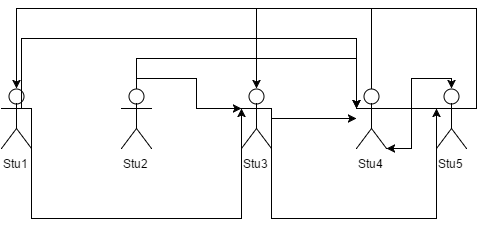

The diagram above was exported from draw.io. Its source (the exported page's mxGraphModel, read from the mxfile embedded in the PNG):
<mxGraphModel dx="1430" dy="800" grid="1" gridSize="10" guides="1" tooltips="1" connect="1" fold="1" page="1" pageScale="1" pageWidth="850" pageHeight="1100" background="#ffffff" math="0">
  <root>
    <mxCell id="28c8472c37ec2f6b-0" />
    <mxCell id="28c8472c37ec2f6b-1" parent="28c8472c37ec2f6b-0" />
    <mxCell id="28c8472c37ec2f6b-2" value="Stu1" style="shape=umlActor;verticalLabelPosition=bottom;labelBackgroundColor=#ffffff;verticalAlign=top;html=1;" vertex="1" parent="28c8472c37ec2f6b-1">
      <mxGeometry x="170" y="190" width="30" height="60" as="geometry" />
    </mxCell>
    <mxCell id="1e6115e5a5f72f0c-13" style="edgeStyle=orthogonalEdgeStyle;rounded=0;html=1;exitX=0.5;exitY=0;exitPerimeter=0;entryX=0;entryY=0.3333333333333333;entryPerimeter=0;startArrow=none;startFill=0;endArrow=classic;endFill=1;fontSize=12;" edge="1" parent="28c8472c37ec2f6b-1" source="28c8472c37ec2f6b-3" target="28c8472c37ec2f6b-4">
      <mxGeometry relative="1" as="geometry" />
    </mxCell>
    <mxCell id="1e6115e5a5f72f0c-14" style="edgeStyle=orthogonalEdgeStyle;rounded=0;html=1;exitX=0.5;exitY=0;exitPerimeter=0;entryX=0;entryY=0.3333333333333333;entryPerimeter=0;startArrow=none;startFill=0;endArrow=classic;endFill=1;fontSize=12;" edge="1" parent="28c8472c37ec2f6b-1" source="28c8472c37ec2f6b-3" target="28c8472c37ec2f6b-5">
      <mxGeometry relative="1" as="geometry">
        <Array as="points">
          <mxPoint x="305" y="160" />
          <mxPoint x="525" y="160" />
        </Array>
      </mxGeometry>
    </mxCell>
    <mxCell id="28c8472c37ec2f6b-3" value="Stu2" style="shape=umlActor;verticalLabelPosition=bottom;labelBackgroundColor=#ffffff;verticalAlign=top;html=1;" vertex="1" parent="28c8472c37ec2f6b-1">
      <mxGeometry x="290" y="190" width="30" height="60" as="geometry" />
    </mxCell>
    <mxCell id="1e6115e5a5f72f0c-4" style="rounded=0;html=1;exitX=0;exitY=0.3333333333333333;exitPerimeter=0;entryX=1;entryY=0.3333333333333333;entryPerimeter=0;startArrow=classic;startFill=1;endArrow=none;endFill=0;fontSize=12;edgeStyle=orthogonalEdgeStyle;" edge="1" parent="28c8472c37ec2f6b-1" source="28c8472c37ec2f6b-4" target="28c8472c37ec2f6b-2">
      <mxGeometry relative="1" as="geometry">
        <Array as="points">
          <mxPoint x="410" y="320" />
          <mxPoint x="200" y="320" />
        </Array>
      </mxGeometry>
    </mxCell>
    <mxCell id="1e6115e5a5f72f0c-15" style="edgeStyle=orthogonalEdgeStyle;rounded=0;html=1;exitX=1;exitY=0.3333333333333333;exitPerimeter=0;entryX=0;entryY=0.3333333333333333;entryPerimeter=0;startArrow=none;startFill=0;endArrow=classic;endFill=1;fontSize=12;" edge="1" parent="28c8472c37ec2f6b-1" source="28c8472c37ec2f6b-4" target="28c8472c37ec2f6b-6">
      <mxGeometry relative="1" as="geometry">
        <Array as="points">
          <mxPoint x="440" y="320" />
          <mxPoint x="605" y="320" />
        </Array>
      </mxGeometry>
    </mxCell>
    <mxCell id="1e6115e5a5f72f0c-16" value="" style="edgeStyle=orthogonalEdgeStyle;rounded=0;html=1;startArrow=none;startFill=0;endArrow=classic;endFill=1;fontSize=12;" edge="1" parent="28c8472c37ec2f6b-1" source="28c8472c37ec2f6b-4" target="28c8472c37ec2f6b-5">
      <mxGeometry relative="1" as="geometry" />
    </mxCell>
    <mxCell id="28c8472c37ec2f6b-4" value="Stu3" style="shape=umlActor;verticalLabelPosition=bottom;labelBackgroundColor=#ffffff;verticalAlign=top;html=1;" vertex="1" parent="28c8472c37ec2f6b-1">
      <mxGeometry x="410" y="190" width="30" height="60" as="geometry" />
    </mxCell>
    <mxCell id="1e6115e5a5f72f0c-5" style="rounded=0;html=1;exitX=0;exitY=0.3333333333333333;exitPerimeter=0;startArrow=classic;startFill=1;endArrow=none;endFill=0;fontSize=12;edgeStyle=orthogonalEdgeStyle;" edge="1" parent="28c8472c37ec2f6b-1" source="28c8472c37ec2f6b-5">
      <mxGeometry relative="1" as="geometry">
        <mxPoint x="190" y="210" as="targetPoint" />
        <Array as="points">
          <mxPoint x="525" y="140" />
          <mxPoint x="190" y="140" />
        </Array>
      </mxGeometry>
    </mxCell>
    <mxCell id="1e6115e5a5f72f0c-17" style="edgeStyle=orthogonalEdgeStyle;rounded=0;html=1;exitX=1;exitY=0.3333333333333333;exitPerimeter=0;entryX=0.5;entryY=0;entryPerimeter=0;startArrow=none;startFill=0;endArrow=classic;endFill=1;fontSize=12;" edge="1" parent="28c8472c37ec2f6b-1" source="28c8472c37ec2f6b-5" target="28c8472c37ec2f6b-6">
      <mxGeometry relative="1" as="geometry" />
    </mxCell>
    <mxCell id="1e6115e5a5f72f0c-18" style="edgeStyle=orthogonalEdgeStyle;rounded=0;html=1;exitX=0.5;exitY=0;exitPerimeter=0;entryX=0.5;entryY=0;entryPerimeter=0;startArrow=none;startFill=0;endArrow=classic;endFill=1;fontSize=12;" edge="1" parent="28c8472c37ec2f6b-1" source="28c8472c37ec2f6b-5" target="28c8472c37ec2f6b-2">
      <mxGeometry relative="1" as="geometry">
        <Array as="points">
          <mxPoint x="540" y="110" />
          <mxPoint x="185" y="110" />
        </Array>
      </mxGeometry>
    </mxCell>
    <mxCell id="28c8472c37ec2f6b-5" value="Stu4" style="shape=umlActor;verticalLabelPosition=bottom;labelBackgroundColor=#ffffff;verticalAlign=top;html=1;" vertex="1" parent="28c8472c37ec2f6b-1">
      <mxGeometry x="525" y="190" width="30" height="60" as="geometry" />
    </mxCell>
    <mxCell id="1e6115e5a5f72f0c-19" style="edgeStyle=orthogonalEdgeStyle;rounded=0;html=1;exitX=1;exitY=0.3333333333333333;exitPerimeter=0;entryX=0.5;entryY=0;entryPerimeter=0;startArrow=none;startFill=0;endArrow=classic;endFill=1;fontSize=12;" edge="1" parent="28c8472c37ec2f6b-1" source="28c8472c37ec2f6b-6" target="28c8472c37ec2f6b-4">
      <mxGeometry relative="1" as="geometry">
        <Array as="points">
          <mxPoint x="645" y="210" />
          <mxPoint x="645" y="110" />
          <mxPoint x="425" y="110" />
        </Array>
      </mxGeometry>
    </mxCell>
    <mxCell id="1e6115e5a5f72f0c-20" style="edgeStyle=orthogonalEdgeStyle;rounded=0;html=1;exitX=0;exitY=0.3333333333333333;exitPerimeter=0;entryX=1;entryY=1;entryPerimeter=0;startArrow=none;startFill=0;endArrow=classic;endFill=1;fontSize=12;" edge="1" parent="28c8472c37ec2f6b-1" source="28c8472c37ec2f6b-6" target="28c8472c37ec2f6b-5">
      <mxGeometry relative="1" as="geometry">
        <Array as="points">
          <mxPoint x="580" y="210" />
          <mxPoint x="580" y="250" />
        </Array>
      </mxGeometry>
    </mxCell>
    <mxCell id="28c8472c37ec2f6b-6" value="Stu5" style="shape=umlActor;verticalLabelPosition=bottom;labelBackgroundColor=#ffffff;verticalAlign=top;html=1;" vertex="1" parent="28c8472c37ec2f6b-1">
      <mxGeometry x="605" y="190" width="30" height="60" as="geometry" />
    </mxCell>
  </root>
</mxGraphModel>